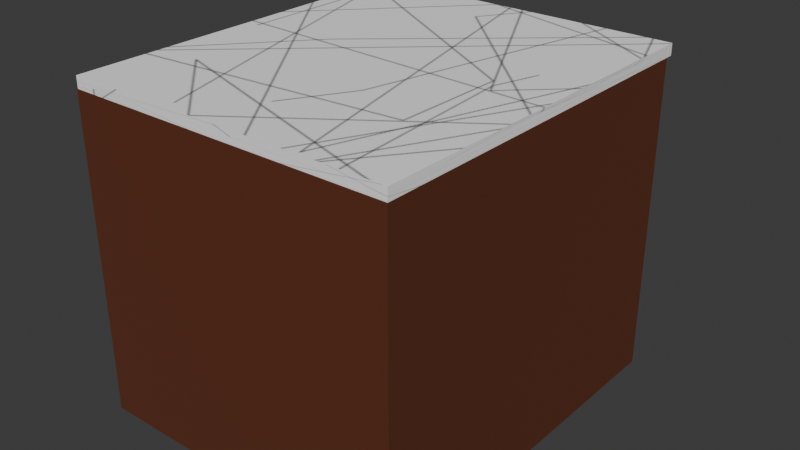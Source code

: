# Source: basic_counter1.blend  (saved by Blender 4.4.32; exported with 4.5.12 LTS)
import bpy
from mathutils import Matrix  # noqa: F401  (used for matrix-valued properties, if any)

bpy.ops.wm.read_factory_settings(use_empty=True)
scene = bpy.context.scene
scene.name = 'Scene'

# ---- collections
col_collection = bpy.data.collections.new('Collection'); scene.collection.children.link(col_collection)

# ---- images (referenced by path relative to the original .blend; pixels are not part of the script)
import os
ASSET_DIR = os.environ.get("B2B_ASSET_DIR", "")  # directory of the original .blend (textures are referenced by path, not embedded)
HERE = os.path.dirname(os.path.abspath(__file__))  # packed textures are extracted next to this script under _unpacked/

def load_image(name, relpath, width, height, colorspace="sRGB"):
    """Load a texture the original file referenced (path relative to the .blend, or extracted next to this script)."""
    p = next((c for c in (os.path.join(HERE, relpath), os.path.join(ASSET_DIR, relpath)) if relpath and os.path.exists(c)), "")
    if p:
        img = bpy.data.images.load(p, check_existing=True)
        img.name = name
    else:  # same state as the original file: an image datablock whose file is absent (Cycles renders it pink)
        img = bpy.data.images.new(name, width, height)
        img.source = "FILE"
        img.filepath = "//" + (relpath or name)
    img.colorspace_settings.name = colorspace
    return img
img_cube_base_color = load_image('Cube Base Color', '_unpacked/Cube_Base_Color.8783778e.png', 1024, 1024, 'sRGB')
img_cube_001_base_color = load_image('Cube.001 Base Color', '_unpacked/Cube.d23c0fe2.png', 1024, 1024, 'sRGB')
img_cube_002_base_color = load_image('Cube.002 Base Color', '_unpacked/Cube.aa9347a4.png', 1024, 1024, 'sRGB')
img_cube_003_base_color = load_image('Cube.003 Base Color', '_unpacked/Cube.aa9347a4.png', 1024, 1024, 'sRGB')
img_cube_004_base_color = load_image('Cube.004 Base Color', '_unpacked/Cube.aa9347a4.png', 1024, 1024, 'sRGB')
img_cube_005_base_color = load_image('Cube.005 Base Color', '_unpacked/Cube.aa9347a4.png', 1024, 1024, 'sRGB')
img_cube_006_base_color = load_image('Cube.006 Base Color', '_unpacked/Cube.aa9347a4.png', 1024, 1024, 'sRGB')
img_cube_007_base_color = load_image('Cube.007 Base Color', '_unpacked/Cube.aa9347a4.png', 1024, 1024, 'sRGB')
img_cube_008_base_color = load_image('Cube.008 Base Color', '_unpacked/Cube.d23c0fe2.png', 1024, 1024, 'sRGB')
img_cube_009_base_color = load_image('Cube.009 Base Color', '_unpacked/Cube.651974e6.png', 1024, 1024, 'sRGB')

# ---- materials (node trees are filled in below, after node groups)
mat_material_001 = bpy.data.materials.new('Material.001')
mat_material_002 = bpy.data.materials.new('Material.002')
mat_material_003 = bpy.data.materials.new('Material.003')
mat_material_004 = bpy.data.materials.new('Material.004')
mat_material_005 = bpy.data.materials.new('Material.005')
mat_material_006 = bpy.data.materials.new('Material.006')
mat_material_007 = bpy.data.materials.new('Material.007')
mat_material_008 = bpy.data.materials.new('Material.008')
mat_material_009 = bpy.data.materials.new('Material.009')
mat_material_010 = bpy.data.materials.new('Material.010')

# ---- material node trees
mat_material_001.use_nodes = True; mat_material_001.node_tree.nodes.clear()
_N = mat_material_001.node_tree.nodes; _L = mat_material_001.node_tree.links
n0 = _N.new('ShaderNodeBsdfPrincipled'); n0.name = 'Principled BSDF'; n0.location = (10, 300)
n1 = _N.new('ShaderNodeOutputMaterial'); n1.name = 'Material Output'; n1.location = (300, 300)
n2 = _N.new('ShaderNodeTexImage'); n2.name = 'Image Texture'; n2.location = (-280, 271)
n2.image = img_cube_base_color
_L.new(n0.outputs[0], n1.inputs[0])
_L.new(n2.outputs[0], n0.inputs[0])
n1.is_active_output = True
mat_material_002.use_nodes = True; mat_material_002.node_tree.nodes.clear()
_N = mat_material_002.node_tree.nodes; _L = mat_material_002.node_tree.links
n0 = _N.new('ShaderNodeBsdfPrincipled'); n0.name = 'Principled BSDF'; n0.location = (10, 300)
n1 = _N.new('ShaderNodeOutputMaterial'); n1.name = 'Material Output'; n1.location = (300, 300)
n2 = _N.new('ShaderNodeTexImage'); n2.name = 'Image Texture'; n2.location = (-280, 271)
n2.image = img_cube_001_base_color
_L.new(n0.outputs[0], n1.inputs[0])
_L.new(n2.outputs[0], n0.inputs[0])
n1.is_active_output = True
mat_material_003.use_nodes = True; mat_material_003.node_tree.nodes.clear()
_N = mat_material_003.node_tree.nodes; _L = mat_material_003.node_tree.links
n0 = _N.new('ShaderNodeBsdfPrincipled'); n0.name = 'Principled BSDF'; n0.location = (10, 300)
n1 = _N.new('ShaderNodeOutputMaterial'); n1.name = 'Material Output'; n1.location = (300, 300)
n2 = _N.new('ShaderNodeTexImage'); n2.name = 'Image Texture'; n2.location = (-280, 271)
n2.image = img_cube_002_base_color
_L.new(n0.outputs[0], n1.inputs[0])
_L.new(n2.outputs[0], n0.inputs[0])
n1.is_active_output = True
mat_material_004.use_nodes = True; mat_material_004.node_tree.nodes.clear()
_N = mat_material_004.node_tree.nodes; _L = mat_material_004.node_tree.links
n0 = _N.new('ShaderNodeBsdfPrincipled'); n0.name = 'Principled BSDF'; n0.location = (10, 300)
n1 = _N.new('ShaderNodeOutputMaterial'); n1.name = 'Material Output'; n1.location = (300, 300)
n2 = _N.new('ShaderNodeTexImage'); n2.name = 'Image Texture'; n2.location = (-280, 271)
n2.image = img_cube_003_base_color
_L.new(n0.outputs[0], n1.inputs[0])
_L.new(n2.outputs[0], n0.inputs[0])
n1.is_active_output = True
mat_material_005.use_nodes = True; mat_material_005.node_tree.nodes.clear()
_N = mat_material_005.node_tree.nodes; _L = mat_material_005.node_tree.links
n0 = _N.new('ShaderNodeBsdfPrincipled'); n0.name = 'Principled BSDF'; n0.location = (10, 300)
n1 = _N.new('ShaderNodeOutputMaterial'); n1.name = 'Material Output'; n1.location = (300, 300)
n2 = _N.new('ShaderNodeTexImage'); n2.name = 'Image Texture'; n2.location = (-280, 271)
n2.image = img_cube_004_base_color
_L.new(n0.outputs[0], n1.inputs[0])
_L.new(n2.outputs[0], n0.inputs[0])
n1.is_active_output = True
mat_material_006.use_nodes = True; mat_material_006.node_tree.nodes.clear()
_N = mat_material_006.node_tree.nodes; _L = mat_material_006.node_tree.links
n0 = _N.new('ShaderNodeBsdfPrincipled'); n0.name = 'Principled BSDF'; n0.location = (10, 300)
n1 = _N.new('ShaderNodeOutputMaterial'); n1.name = 'Material Output'; n1.location = (300, 300)
n2 = _N.new('ShaderNodeTexImage'); n2.name = 'Image Texture'; n2.location = (-280, 271)
n2.image = img_cube_005_base_color
_L.new(n0.outputs[0], n1.inputs[0])
_L.new(n2.outputs[0], n0.inputs[0])
n1.is_active_output = True
mat_material_007.use_nodes = True; mat_material_007.node_tree.nodes.clear()
_N = mat_material_007.node_tree.nodes; _L = mat_material_007.node_tree.links
n0 = _N.new('ShaderNodeBsdfPrincipled'); n0.name = 'Principled BSDF'; n0.location = (10, 300)
n1 = _N.new('ShaderNodeOutputMaterial'); n1.name = 'Material Output'; n1.location = (300, 300)
n2 = _N.new('ShaderNodeTexImage'); n2.name = 'Image Texture'; n2.location = (-280, 271)
n2.image = img_cube_006_base_color
_L.new(n0.outputs[0], n1.inputs[0])
_L.new(n2.outputs[0], n0.inputs[0])
n1.is_active_output = True
mat_material_008.use_nodes = True; mat_material_008.node_tree.nodes.clear()
_N = mat_material_008.node_tree.nodes; _L = mat_material_008.node_tree.links
n0 = _N.new('ShaderNodeBsdfPrincipled'); n0.name = 'Principled BSDF'; n0.location = (10, 300)
n1 = _N.new('ShaderNodeOutputMaterial'); n1.name = 'Material Output'; n1.location = (300, 300)
n2 = _N.new('ShaderNodeTexImage'); n2.name = 'Image Texture'; n2.location = (-280, 271)
n2.image = img_cube_007_base_color
_L.new(n0.outputs[0], n1.inputs[0])
_L.new(n2.outputs[0], n0.inputs[0])
n1.is_active_output = True
mat_material_009.use_nodes = True; mat_material_009.node_tree.nodes.clear()
_N = mat_material_009.node_tree.nodes; _L = mat_material_009.node_tree.links
n0 = _N.new('ShaderNodeBsdfPrincipled'); n0.name = 'Principled BSDF'; n0.location = (10, 300)
n1 = _N.new('ShaderNodeOutputMaterial'); n1.name = 'Material Output'; n1.location = (300, 300)
n2 = _N.new('ShaderNodeTexImage'); n2.name = 'Image Texture'; n2.location = (-280, 271)
n2.image = img_cube_008_base_color
_L.new(n0.outputs[0], n1.inputs[0])
_L.new(n2.outputs[0], n0.inputs[0])
n1.is_active_output = True
mat_material_010.use_nodes = True; mat_material_010.node_tree.nodes.clear()
_N = mat_material_010.node_tree.nodes; _L = mat_material_010.node_tree.links
n0 = _N.new('ShaderNodeBsdfPrincipled'); n0.name = 'Principled BSDF'; n0.location = (10, 300)
n1 = _N.new('ShaderNodeOutputMaterial'); n1.name = 'Material Output'; n1.location = (300, 300)
n2 = _N.new('ShaderNodeTexImage'); n2.name = 'Image Texture'; n2.location = (-280, 271)
n2.image = img_cube_009_base_color
_L.new(n0.outputs[0], n1.inputs[0])
_L.new(n2.outputs[0], n0.inputs[0])
n1.is_active_output = True

# ---- world
world_world = bpy.data.worlds.new('World'); scene.world = world_world
world_world.use_nodes = True; world_world.node_tree.nodes.clear()
_N = world_world.node_tree.nodes; _L = world_world.node_tree.links
n0 = _N.new('ShaderNodeOutputWorld'); n0.name = 'World Output'; n0.location = (300, 300)
n1 = _N.new('ShaderNodeBackground'); n1.name = 'Background'; n1.location = (10, 300)
n1.inputs[0].default_value = (0.05088, 0.05088, 0.05088, 1.0)
_L.new(n1.outputs[0], n0.inputs[0])
n0.is_active_output = True
world_world.color = (0.05088, 0.05088, 0.05088)
world_world.sun_shadow_jitter_overblur = 0.0

# ---- meshes
me_cube_001 = bpy.data.meshes.new('Cube.001')
me_cube_001.from_pydata([(-11.59, -13.2, -6.431), (-11.59, -13.2, 15.81), (-11.59, 13.2, -6.431), (-11.59, 13.2, 15.81), (11.59, -13.2, -6.431), (11.59, -13.2, 15.81), (11.59, 13.2, -6.431), (11.59, 13.2, 15.81)], [], [(0, 1, 3, 2), (2, 3, 7, 6), (6, 7, 5, 4), (4, 5, 1, 0), (2, 6, 4, 0), (7, 3, 1, 5)])
_uv = me_cube_001.uv_layers.new(name='UVMap')
_uv.uv.foreach_set('vector', [0.375, 0.0, 0.625, 0.0, 0.625, 0.25, 0.375, 0.25, 0.375, 0.25, 0.625, 0.25, 0.625, 0.5, 0.375, 0.5, 0.375, 0.5, 0.625, 0.5, 0.625, 0.75, 0.375, 0.75, 0.375, 0.75, 0.625, 0.75, 0.625, 1.0, 0.375, 1.0, 0.125, 0.5, 0.375, 0.5, 0.375, 0.75, 0.125, 0.75, 0.625, 0.5, 0.875, 0.5, 0.875, 0.75, 0.625, 0.75])
me_cube_001.materials.append(mat_material_001)
me_cube_001.update()
me_cube_002 = bpy.data.meshes.new('Cube.002')
me_cube_002.from_pydata([(-3.327, -10.91, -0.3794), (-3.327, -10.91, 0.3794), (-3.327, 10.91, -0.3794), (-3.327, 10.91, 0.3794), (3.327, -10.91, -0.3794), (3.327, -10.91, 0.3794), (3.327, 10.91, -0.3794), (3.327, 10.91, 0.3794)], [], [(0, 1, 3, 2), (2, 3, 7, 6), (6, 7, 5, 4), (4, 5, 1, 0), (2, 6, 4, 0), (7, 3, 1, 5)])
_uv = me_cube_002.uv_layers.new(name='UVMap')
_uv.uv.foreach_set('vector', [0.375, 0.0, 0.625, 0.0, 0.625, 0.25, 0.375, 0.25, 0.375, 0.25, 0.625, 0.25, 0.625, 0.5, 0.375, 0.5, 0.375, 0.5, 0.625, 0.5, 0.625, 0.75, 0.375, 0.75, 0.375, 0.75, 0.625, 0.75, 0.625, 1.0, 0.375, 1.0, 0.125, 0.5, 0.375, 0.5, 0.375, 0.75, 0.125, 0.75, 0.625, 0.5, 0.875, 0.5, 0.875, 0.75, 0.625, 0.75])
me_cube_002.materials.append(mat_material_002)
me_cube_002.update()
me_cube_003 = bpy.data.meshes.new('Cube.003')
me_cube_003.from_pydata([(-0.7492, -0.3696, -0.98), (-0.7492, -0.3696, 2.394), (-0.7492, 0.3696, -0.98), (-0.7492, 0.3696, 2.394), (0.7492, -0.3696, -0.98), (0.7492, -0.3696, 2.394), (0.7492, 0.3696, -0.98), (0.7492, 0.3696, 2.394)], [], [(0, 1, 3, 2), (2, 3, 7, 6), (6, 7, 5, 4), (4, 5, 1, 0), (2, 6, 4, 0), (7, 3, 1, 5)])
_uv = me_cube_003.uv_layers.new(name='UVMap')
_uv.uv.foreach_set('vector', [0.375, 0.0, 0.625, 0.0, 0.625, 0.25, 0.375, 0.25, 0.375, 0.25, 0.625, 0.25, 0.625, 0.5, 0.375, 0.5, 0.375, 0.5, 0.625, 0.5, 0.625, 0.75, 0.375, 0.75, 0.375, 0.75, 0.625, 0.75, 0.625, 1.0, 0.375, 1.0, 0.125, 0.5, 0.375, 0.5, 0.375, 0.75, 0.125, 0.75, 0.625, 0.5, 0.875, 0.5, 0.875, 0.75, 0.625, 0.75])
me_cube_003.materials.append(mat_material_003)
me_cube_003.update()
me_cube_004 = bpy.data.meshes.new('Cube.004')
me_cube_004.from_pydata([(-0.6386, -0.6721, -8.413), (-0.6386, -0.6721, 8.413), (-0.6386, 0.6721, -8.413), (-0.6386, 0.6721, 8.413), (0.6386, -0.6721, -8.413), (0.6386, -0.6721, 8.413), (0.6386, 0.6721, -8.413), (0.6386, 0.6721, 8.413)], [], [(0, 1, 3, 2), (2, 3, 7, 6), (6, 7, 5, 4), (4, 5, 1, 0), (2, 6, 4, 0), (7, 3, 1, 5)])
_uv = me_cube_004.uv_layers.new(name='UVMap')
_uv.uv.foreach_set('vector', [0.375, 0.0, 0.625, 0.0, 0.625, 0.25, 0.375, 0.25, 0.375, 0.25, 0.625, 0.25, 0.625, 0.5, 0.375, 0.5, 0.375, 0.5, 0.625, 0.5, 0.625, 0.75, 0.375, 0.75, 0.375, 0.75, 0.625, 0.75, 0.625, 1.0, 0.375, 1.0, 0.125, 0.5, 0.375, 0.5, 0.375, 0.75, 0.125, 0.75, 0.625, 0.5, 0.875, 0.5, 0.875, 0.75, 0.625, 0.75])
me_cube_004.materials.append(mat_material_004)
me_cube_004.update()
me_cube_005 = bpy.data.meshes.new('Cube.005')
me_cube_005.from_pydata([(-0.7492, -0.3696, -0.98), (-0.7492, -0.3696, 2.394), (-0.7492, 0.3696, -0.98), (-0.7492, 0.3696, 2.394), (0.7492, -0.3696, -0.98), (0.7492, -0.3696, 2.394), (0.7492, 0.3696, -0.98), (0.7492, 0.3696, 2.394)], [], [(0, 1, 3, 2), (2, 3, 7, 6), (6, 7, 5, 4), (4, 5, 1, 0), (2, 6, 4, 0), (7, 3, 1, 5)])
_uv = me_cube_005.uv_layers.new(name='UVMap')
_uv.uv.foreach_set('vector', [0.375, 0.0, 0.625, 0.0, 0.625, 0.25, 0.375, 0.25, 0.375, 0.25, 0.625, 0.25, 0.625, 0.5, 0.375, 0.5, 0.375, 0.5, 0.625, 0.5, 0.625, 0.75, 0.375, 0.75, 0.375, 0.75, 0.625, 0.75, 0.625, 1.0, 0.375, 1.0, 0.125, 0.5, 0.375, 0.5, 0.375, 0.75, 0.125, 0.75, 0.625, 0.5, 0.875, 0.5, 0.875, 0.75, 0.625, 0.75])
me_cube_005.materials.append(mat_material_005)
me_cube_005.update()
me_cube_006 = bpy.data.meshes.new('Cube.006')
me_cube_006.from_pydata([(-0.7492, -0.3696, -0.98), (-0.7492, -0.3696, 2.394), (-0.7492, 0.3696, -0.98), (-0.7492, 0.3696, 2.394), (0.7492, -0.3696, -0.98), (0.7492, -0.3696, 2.394), (0.7492, 0.3696, -0.98), (0.7492, 0.3696, 2.394)], [], [(0, 1, 3, 2), (2, 3, 7, 6), (6, 7, 5, 4), (4, 5, 1, 0), (2, 6, 4, 0), (7, 3, 1, 5)])
_uv = me_cube_006.uv_layers.new(name='UVMap')
_uv.uv.foreach_set('vector', [0.375, 0.0, 0.625, 0.0, 0.625, 0.25, 0.375, 0.25, 0.375, 0.25, 0.625, 0.25, 0.625, 0.5, 0.375, 0.5, 0.375, 0.5, 0.625, 0.5, 0.625, 0.75, 0.375, 0.75, 0.375, 0.75, 0.625, 0.75, 0.625, 1.0, 0.375, 1.0, 0.125, 0.5, 0.375, 0.5, 0.375, 0.75, 0.125, 0.75, 0.625, 0.5, 0.875, 0.5, 0.875, 0.75, 0.625, 0.75])
me_cube_006.materials.append(mat_material_006)
me_cube_006.update()
me_cube_007 = bpy.data.meshes.new('Cube.007')
me_cube_007.from_pydata([(-0.6386, -0.6721, -8.413), (-0.6386, -0.6721, 8.413), (-0.6386, 0.6721, -8.413), (-0.6386, 0.6721, 8.413), (0.6386, -0.6721, -8.413), (0.6386, -0.6721, 8.413), (0.6386, 0.6721, -8.413), (0.6386, 0.6721, 8.413)], [], [(0, 1, 3, 2), (2, 3, 7, 6), (6, 7, 5, 4), (4, 5, 1, 0), (2, 6, 4, 0), (7, 3, 1, 5)])
_uv = me_cube_007.uv_layers.new(name='UVMap')
_uv.uv.foreach_set('vector', [0.375, 0.0, 0.625, 0.0, 0.625, 0.25, 0.375, 0.25, 0.375, 0.25, 0.625, 0.25, 0.625, 0.5, 0.375, 0.5, 0.375, 0.5, 0.625, 0.5, 0.625, 0.75, 0.375, 0.75, 0.375, 0.75, 0.625, 0.75, 0.625, 1.0, 0.375, 1.0, 0.125, 0.5, 0.375, 0.5, 0.375, 0.75, 0.125, 0.75, 0.625, 0.5, 0.875, 0.5, 0.875, 0.75, 0.625, 0.75])
me_cube_007.materials.append(mat_material_007)
me_cube_007.update()
me_cube_008 = bpy.data.meshes.new('Cube.008')
me_cube_008.from_pydata([(-0.7492, -0.3696, -0.98), (-0.7492, -0.3696, 2.394), (-0.7492, 0.3696, -0.98), (-0.7492, 0.3696, 2.394), (0.7492, -0.3696, -0.98), (0.7492, -0.3696, 2.394), (0.7492, 0.3696, -0.98), (0.7492, 0.3696, 2.394)], [], [(0, 1, 3, 2), (2, 3, 7, 6), (6, 7, 5, 4), (4, 5, 1, 0), (2, 6, 4, 0), (7, 3, 1, 5)])
_uv = me_cube_008.uv_layers.new(name='UVMap')
_uv.uv.foreach_set('vector', [0.375, 0.0, 0.625, 0.0, 0.625, 0.25, 0.375, 0.25, 0.375, 0.25, 0.625, 0.25, 0.625, 0.5, 0.375, 0.5, 0.375, 0.5, 0.625, 0.5, 0.625, 0.75, 0.375, 0.75, 0.375, 0.75, 0.625, 0.75, 0.625, 1.0, 0.375, 1.0, 0.125, 0.5, 0.375, 0.5, 0.375, 0.75, 0.125, 0.75, 0.625, 0.5, 0.875, 0.5, 0.875, 0.75, 0.625, 0.75])
me_cube_008.materials.append(mat_material_008)
me_cube_008.update()
me_cube_009 = bpy.data.meshes.new('Cube.009')
me_cube_009.from_pydata([(-3.327, -10.91, -0.3794), (-3.327, -10.91, 0.3794), (-3.327, 10.91, -0.3794), (-3.327, 10.91, 0.3794), (3.327, -10.91, -0.3794), (3.327, -10.91, 0.3794), (3.327, 10.91, -0.3794), (3.327, 10.91, 0.3794)], [], [(0, 1, 3, 2), (2, 3, 7, 6), (6, 7, 5, 4), (4, 5, 1, 0), (2, 6, 4, 0), (7, 3, 1, 5)])
_uv = me_cube_009.uv_layers.new(name='UVMap')
_uv.uv.foreach_set('vector', [0.375, 0.0, 0.625, 0.0, 0.625, 0.25, 0.375, 0.25, 0.375, 0.25, 0.625, 0.25, 0.625, 0.5, 0.375, 0.5, 0.375, 0.5, 0.625, 0.5, 0.625, 0.75, 0.375, 0.75, 0.375, 0.75, 0.625, 0.75, 0.625, 1.0, 0.375, 1.0, 0.125, 0.5, 0.375, 0.5, 0.375, 0.75, 0.125, 0.75, 0.625, 0.5, 0.875, 0.5, 0.875, 0.75, 0.625, 0.75])
me_cube_009.materials.append(mat_material_009)
me_cube_009.update()
me_cube_010 = bpy.data.meshes.new('Cube.010')
me_cube_010.from_pydata([(-11.3, -13.56, -0.4056), (-11.3, -13.56, 0.4056), (-11.3, 13.36, -0.4056), (-11.3, 13.36, 0.4056), (11.82, -13.56, -0.4056), (11.82, -13.56, 0.4056), (11.82, 13.36, -0.4056), (11.82, 13.36, 0.4056)], [], [(0, 1, 3, 2), (2, 3, 7, 6), (6, 7, 5, 4), (4, 5, 1, 0), (2, 6, 4, 0), (7, 3, 1, 5)])
_uv = me_cube_010.uv_layers.new(name='UVMap')
_uv.uv.foreach_set('vector', [0.375, 0.0, 0.625, 0.0, 0.625, 0.25, 0.375, 0.25, 0.375, 0.25, 0.625, 0.25, 0.625, 0.5, 0.375, 0.5, 0.375, 0.5, 0.625, 0.5, 0.625, 0.75, 0.375, 0.75, 0.375, 0.75, 0.625, 0.75, 0.625, 1.0, 0.375, 1.0, 0.125, 0.5, 0.375, 0.5, 0.375, 0.75, 0.125, 0.75, 0.625, 0.5, 0.875, 0.5, 0.875, 0.75, 0.625, 0.75])
me_cube_010.materials.append(mat_material_010)
me_cube_010.update()

# ---- objects
ob_cube = bpy.data.objects.new('Cube', me_cube_001)
ob_cube_001 = bpy.data.objects.new('Cube.001', me_cube_002)
ob_cube_002 = bpy.data.objects.new('Cube.002', me_cube_003)
ob_cube_003 = bpy.data.objects.new('Cube.003', me_cube_004)
ob_cube_004 = bpy.data.objects.new('Cube.004', me_cube_005)
ob_cube_005 = bpy.data.objects.new('Cube.005', me_cube_006)
ob_cube_006 = bpy.data.objects.new('Cube.006', me_cube_007)
ob_cube_007 = bpy.data.objects.new('Cube.007', me_cube_008)
ob_cube_008 = bpy.data.objects.new('Cube.008', me_cube_009)
ob_cube_009 = bpy.data.objects.new('Cube.009', me_cube_010)

# ---- transforms, parenting, visibility, modifiers, constraints
ob_cube.location = (-2.9, 1.16, 6.431)
ob_cube_001.location = (-2.886, 14.74, 16.29)
ob_cube_001.rotation_euler = (-1.571, -1.571, 0.0)
ob_cube_002.location = (6.223, 15.04, 16.72)
ob_cube_002.rotation_euler = (-1.571, -1.571, 0.0)
ob_cube_003.location = (-2.559, 16.76, 16.77)
ob_cube_003.rotation_euler = (-1.571, 1.966e-15, 1.571)
ob_cube_004.location = (-11.13, 15.04, 16.72)
ob_cube_004.rotation_euler = (-1.571, -1.571, 0.0)
ob_cube_005.location = (-11.13, 15.14, 8.578)
ob_cube_005.rotation_euler = (-1.571, -1.571, 0.0)
ob_cube_006.location = (-2.559, 16.86, 8.626)
ob_cube_006.rotation_euler = (-1.571, 1.966e-15, 1.571)
ob_cube_007.location = (6.223, 15.14, 8.578)
ob_cube_007.rotation_euler = (-1.571, -1.571, 0.0)
ob_cube_008.location = (-2.886, 14.74, 8.144)
ob_cube_008.rotation_euler = (-1.571, -1.571, 0.0)
ob_cube_009.location = (-3.151, 1.563, 22.65)

# ---- collection membership
col_collection.objects.link(ob_cube)
col_collection.objects.link(ob_cube_001)
col_collection.objects.link(ob_cube_002)
col_collection.objects.link(ob_cube_003)
col_collection.objects.link(ob_cube_004)
col_collection.objects.link(ob_cube_005)
col_collection.objects.link(ob_cube_006)
col_collection.objects.link(ob_cube_007)
col_collection.objects.link(ob_cube_008)
col_collection.objects.link(ob_cube_009)

# ---- scene / render settings (as saved in the file)
scene.frame_start = 1; scene.frame_end = 250; scene.frame_set(1)
scene.render.engine = 'BLENDER_EEVEE_NEXT'
bpy.context.view_layer.update()

# ---- added for rendering (the .blend has no active camera and no usable light): camera, sun
cam_auto = bpy.data.cameras.new('AutoCamera')
cam_auto.lens = 50.0
cam_auto.sensor_width = 36.0
cam_auto.clip_end = 1000.0
ob_auto_camera = bpy.data.objects.new('AutoCamera', cam_auto)
scene.collection.objects.link(ob_auto_camera)
ob_auto_camera.location = (37.8836, -46.1923, 44.1525)
ob_auto_camera.rotation_euler = (1.09748, -7.21219e-08, 0.694738)
scene.camera = ob_auto_camera
light_auto_sun = bpy.data.lights.new('AutoSun', 'SUN')
light_auto_sun.energy = 3.0
light_auto_sun.angle = 0.0523599
ob_auto_sun = bpy.data.objects.new('AutoSun', light_auto_sun)
scene.collection.objects.link(ob_auto_sun)
ob_auto_sun.rotation_euler = (0.872665, 0.174533, 0.523599)
bpy.context.view_layer.update()
